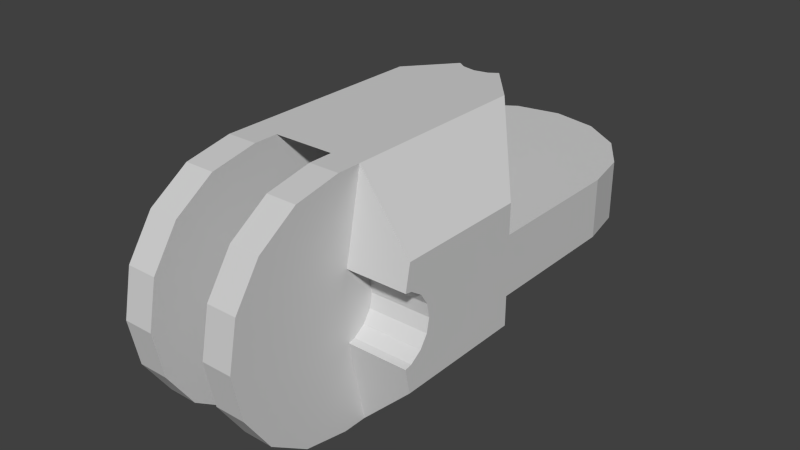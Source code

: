 # Source: trochanter.blend  (saved by Blender 2.68.0; exported with 4.5.12 LTS)
import bpy
from mathutils import Matrix  # noqa: F401  (used for matrix-valued properties, if any)

bpy.ops.wm.read_factory_settings(use_empty=True)
scene = bpy.context.scene
scene.name = 'Scene'

# ---- collections
col_collection_1 = bpy.data.collections.new('Collection 1'); scene.collection.children.link(col_collection_1)

# ---- materials (node trees are filled in below, after node groups)
mat_m1 = bpy.data.materials.new('M1')
mat_m1.alpha_threshold = 0.0
mat_m1.use_transparent_shadow = False
mat_m1.diffuse_color = (0.64, 0.64, 0.64, 1.0)
mat_m1.specular_color = (0.5, 0.5, 0.5)
mat_m1.roughness = 0.5
mat_m1.line_color = (0.0, 0.0, 0.0, 1.0)

# ---- material node trees

# ---- world
world_world = bpy.data.worlds.new('World'); scene.world = world_world
world_world.color = (0.05088, 0.05088, 0.05088)
world_world.use_sun_shadow = False
world_world.sun_shadow_jitter_overblur = 0.0
world_world.cycles.sampling_method = 'MANUAL'
world_world.cycles.sample_map_resolution = 256

# ---- meshes
me_trochanter_mesh = bpy.data.meshes.new('Trochanter_mesh')
me_trochanter_mesh.from_pydata([(-0.1, -0.12, -0.05), (-0.03827, 0.09239, -0.025), (-0.07071, 0.07071, -0.025), (-0.09239, 0.03827, -0.025), (-0.1, 0.0, -0.025), (-0.1, -0.12, -0.025), (-0.05, -0.12, -0.1), (-0.05, -0.06016, -0.1), (-0.01148, -0.02772, -0.1), (-0.01148, -0.02772, -0.05), (-0.01878, -0.02284, -0.1), (-0.01878, -0.02284, -0.05), (-0.1, -0.12, 0.05), (-0.03827, 0.09239, 0.025), (-0.07071, 0.07071, 0.025), (-0.09239, 0.03827, 0.025), (-0.1, 0.0, 0.025), (-0.1, -0.12, 0.025), (-0.05, -0.12, 0.1), (-0.05, -0.06016, 0.1), (-0.01148, -0.02772, 0.1), (-0.01148, -0.02772, 0.05), (-0.01878, -0.02284, 0.1), (-0.01878, -0.02284, 0.05), (0.025, -0.3324, -0.03827), (0.025, -0.3107, -0.07071), (0.025, -0.2783, -0.09239), (0.025, -0.24, -0.1), (0.1, -0.12, -0.05), (0.0, -0.12, -0.05), (0.025, -0.12, -0.1), (0.025, -0.1276, -0.03827), (0.025, -0.1493, -0.07071), (0.025, -0.1817, -0.09239), (0.025, -0.22, -0.1), (0.05, -0.3324, -0.03827), (0.05, -0.3107, -0.07071), (0.05, -0.2783, -0.09239), (0.05, -0.24, -0.1), (0.05, -0.12, -0.1), (0.0, 0.1, -0.025), (0.03827, 0.09239, -0.025), (0.07071, 0.07071, -0.025), (0.09239, 0.03827, -0.025), (0.1, 0.0, -0.025), (0.1, -0.12, -0.025), (0.0, -0.12, -0.025), (0.05, -0.06016, -0.1), (0.1, -0.2285, -0.02772), (0.05, -0.2285, -0.02772), (0.1, -0.2188, -0.02121), (0.05, -0.2188, -0.02121), (0.1, -0.2123, -0.01148), (0.05, -0.2123, -0.01148), (0.0, -0.03, -0.1), (0.0, -0.03, -0.05), (0.01148, -0.02772, -0.1), (0.01148, -0.02772, -0.05), (0.01878, -0.02284, -0.1), (0.01878, -0.02284, -0.05), (-0.025, -0.1276, -0.03827), (-0.025, -0.1493, -0.07071), (-0.025, -0.3324, -0.03827), (-0.025, -0.1817, -0.09239), (-0.025, -0.3107, -0.07071), (-0.025, -0.22, -0.1), (-0.025, -0.2783, -0.09239), (-0.025, -0.24, -0.1), (0.1, -0.12, 0.05), (0.0, -0.12, 0.05), (-0.025, -0.12, -0.1), (-0.05, -0.3324, -0.03827), (-0.05, -0.3107, -0.07071), (-0.05, -0.2783, -0.09239), (-0.05, -0.24, -0.1), (0.0, 0.1, 0.025), (0.03827, 0.09239, 0.025), (0.07071, 0.07071, 0.025), (0.09239, 0.03827, 0.025), (0.1, 0.0, 0.025), (0.1, -0.12, 0.025), (0.0, -0.12, 0.025), (0.05, -0.12, 0.1), (0.05, -0.06016, 0.1), (-0.1, -0.2285, -0.02772), (-0.05, -0.2285, -0.02772), (-0.1, -0.2188, -0.02121), (-0.05, -0.2188, -0.02121), (-0.1, -0.2123, -0.01148), (-0.05, -0.2123, -0.01148), (0.0, -0.03, 0.1), (0.0, -0.03, 0.05), (0.01148, -0.02772, 0.1), (0.01148, -0.02772, 0.05), (0.01878, -0.02284, 0.1), (0.01878, -0.02284, 0.05), (-0.1, -0.2344, -0.02889), (-0.05, -0.22, -0.1), (0.1, -0.2344, -0.02889), (0.05, -0.22, -0.1), (-0.1, -0.2301, -0.05), (0.1, -0.2301, -0.05), (-0.05, -0.2344, -0.02889), (0.05, -0.2344, -0.02889), (0.025, -0.34, 0.0), (0.025, -0.3324, 0.03827), (0.025, -0.3107, 0.07071), (0.025, -0.2783, 0.09239), (0.025, -0.24, 0.1), (0.025, -0.12, 0.1), (0.025, -0.1276, 0.03827), (0.025, -0.1493, 0.07071), (0.025, -0.1817, 0.09239), (0.025, -0.22, 0.1), (0.025, -0.12, 0.0), (0.05, -0.34, 0.0), (0.05, -0.3324, 0.03827), (0.05, -0.3107, 0.07071), (0.05, -0.2783, 0.09239), (0.05, -0.24, 0.1), (0.1, -0.2285, 0.02772), (0.05, -0.2285, 0.02772), (0.1, -0.2188, 0.02121), (0.05, -0.2188, 0.02121), (0.1, -0.2123, 0.01148), (0.05, -0.2123, 0.01148), (0.1, -0.21, 0.0), (0.05, -0.21, 0.0), (-0.025, -0.1276, 0.03827), (-0.025, -0.34, 0.0), (-0.025, -0.1493, 0.07071), (-0.025, -0.3324, 0.03827), (-0.025, -0.1817, 0.09239), (-0.025, -0.3107, 0.07071), (-0.025, -0.22, 0.1), (-0.025, -0.2783, 0.09239), (-0.025, -0.12, 0.0), (-0.025, -0.24, 0.1), (-0.025, -0.12, 0.1), (-0.05, -0.34, 0.0), (-0.05, -0.3324, 0.03827), (-0.05, -0.3107, 0.07071), (-0.05, -0.2783, 0.09239), (-0.05, -0.24, 0.1), (-0.1, -0.2285, 0.02772), (-0.05, -0.2285, 0.02772), (-0.1, -0.2188, 0.02121), (-0.05, -0.2188, 0.02121), (-0.1, -0.2123, 0.01148), (-0.05, -0.2123, 0.01148), (-0.1, -0.21, 0.0), (-0.05, -0.21, 0.0), (-0.1, -0.2344, 0.02889), (-0.05, -0.22, 0.1), (0.1, -0.2344, 0.02889), (0.05, -0.22, 0.1), (-0.1, -0.2301, 0.05), (0.1, -0.2301, 0.05), (-0.05, -0.2344, 0.02889), (0.05, -0.2344, 0.02889)], [], [(0, 5, 46, 29), (10, 7, 0, 11), (6, 0, 7), (8, 9, 55, 54), (10, 11, 9, 8), (4, 16, 15, 3), (2, 14, 13, 1), (3, 15, 14, 2), (4, 5, 17, 16), (12, 69, 81, 17), (22, 23, 12, 19), (18, 19, 12), (20, 90, 91, 21), (22, 20, 21, 23), (1, 13, 75, 40), (68, 69, 12, 23, 21, 91, 93, 95), (76, 75, 13, 14, 15, 16, 17, 81, 80, 79, 78, 77), (61, 63, 33, 32), (136, 60, 31, 114), (63, 65, 34, 33), (122, 124, 126, 52, 50, 48, 98, 101, 28, 45, 80, 68, 157, 154, 120), (60, 61, 32, 31), (25, 36, 35, 24), (26, 37, 36, 25), (24, 35, 115, 104), (27, 38, 37, 26), (28, 29, 46, 45), (58, 59, 28, 47), (153, 134, 138, 18), (97, 102, 96, 100), (48, 50, 51, 49), (50, 52, 53, 51), (52, 126, 127, 53), (56, 54, 55, 57), (98, 48, 49, 103), (58, 56, 57, 59), (140, 141, 142, 143, 153, 158, 145, 147, 149, 151, 89, 87, 85, 102, 97, 74, 73, 72, 71, 139), (64, 62, 71, 72), (66, 64, 72, 73), (62, 129, 139, 71), (67, 66, 73, 74), (44, 43, 78, 79), (42, 41, 76, 77), (43, 42, 77, 78), (44, 79, 80, 45), (68, 80, 81, 69), (94, 83, 68, 95), (82, 68, 83), (65, 70, 30, 34), (84, 85, 87, 86), (86, 87, 89, 88), (88, 89, 151, 150), (92, 93, 91, 90), (74, 97, 65, 67), (94, 95, 93, 92), (41, 40, 75, 76), (146, 144, 152, 156, 12, 17, 5, 0, 100, 96, 84, 86, 88, 150, 148), (29, 28, 59, 57, 55, 9, 11, 0), (40, 41, 42, 43, 44, 45, 46, 5, 4, 3, 2, 1), (8, 54, 56, 58, 47, 39, 30, 70, 6, 7, 10), (97, 6, 70, 65), (96, 102, 85, 84), (38, 27, 34, 99), (103, 99, 101, 98), (99, 34, 30, 39), (130, 111, 112, 132), (136, 114, 110, 128), (132, 112, 113, 134), (99, 39, 28, 101), (128, 110, 111, 130), (106, 105, 116, 117), (107, 106, 117, 118), (105, 104, 115, 116), (108, 107, 118, 119), (60, 136, 128, 130, 132, 134, 137, 135, 133, 131, 129, 62, 64, 66, 67, 65, 63, 61), (120, 121, 123, 122), (122, 123, 125, 124), (124, 125, 127, 126), (154, 159, 121, 120), (133, 141, 140, 131), (135, 142, 141, 133), (131, 140, 139, 129), (137, 143, 142, 135), (134, 113, 109, 138), (144, 146, 147, 145), (146, 148, 149, 147), (148, 150, 151, 149), (143, 137, 134, 153), (156, 152, 158, 153), (105, 106, 107, 108, 113, 112, 111, 110, 114, 31, 32, 33, 34, 27, 26, 25, 24, 104), (39, 47, 28), (152, 144, 145, 158), (115, 35, 36, 37, 38, 99, 103, 49, 51, 53, 127, 125, 123, 121, 159, 155, 119, 118, 117, 116), (119, 155, 113, 108), (154, 157, 155, 159), (155, 157, 68, 82), (109, 82, 83, 94, 92, 90, 20, 22, 19, 18, 138), (155, 82, 109, 113), (97, 100, 0, 6), (153, 18, 12, 156)])
_uv = me_trochanter_mesh.uv_layers.new(name='UVMap')
_uv.uv.foreach_set('vector', [0.733, 0.5579, 0.7224, 0.5579, 0.7223, 0.5157, 0.7329, 0.5157, 0.2366, 0.141, 0.2367, 0.1248, 0.2578, 0.09889, 0.2577, 0.141, 0.2367, 0.09953, 0.2578, 0.09889, 0.2367, 0.1248, 0.4522, 0.8784, 0.4522, 0.8573, 0.457, 0.8573, 0.4571, 0.8784, 0.4492, 0.8784, 0.4491, 0.8573, 0.4522, 0.8573, 0.4522, 0.8784, 0.2682, 0.1495, 0.2893, 0.1496, 0.2893, 0.1659, 0.2682, 0.1658, 0.5876, 0.7193, 0.5665, 0.7194, 0.5665, 0.7057, 0.5876, 0.7056, 0.2682, 0.1658, 0.2893, 0.1659, 0.2892, 0.1798, 0.2681, 0.1798, 0.2682, 0.1495, 0.2684, 0.09892, 0.2895, 0.09898, 0.2893, 0.1496, 0.7224, 0.7437, 0.7223, 0.7015, 0.7329, 0.7014, 0.733, 0.7436, 0.321, 0.1412, 0.2999, 0.1411, 0.3, 0.09902, 0.3211, 0.125, 0.3211, 0.09979, 0.3211, 0.125, 0.3, 0.09902, 0.3083, 0.859, 0.3132, 0.859, 0.3133, 0.8801, 0.3084, 0.8801, 0.3053, 0.859, 0.3083, 0.859, 0.3084, 0.8801, 0.3053, 0.8801, 0.5876, 0.7056, 0.5665, 0.7057, 0.5664, 0.6895, 0.5875, 0.6894, 0.6626, 0.3722, 0.6354, 0.3399, 0.6082, 0.3076, 0.6616, 0.3075, 0.662, 0.3112, 0.6644, 0.3155, 0.6682, 0.3186, 0.6718, 0.3196, 0.07669, 0.2844, 0.09284, 0.2812, 0.109, 0.2843, 0.1227, 0.2934, 0.1319, 0.3071, 0.1352, 0.3231, 0.1353, 0.3737, 0.09311, 0.3738, 0.05091, 0.3739, 0.05075, 0.3234, 0.05392, 0.3073, 0.06303, 0.2936, 0.1141, 0.8524, 0.1142, 0.838, 0.1353, 0.8381, 0.1352, 0.8524, 0.1352, 0.6927, 0.1353, 0.7082, 0.1142, 0.7083, 0.1141, 0.6928, 0.1142, 0.838, 0.1142, 0.8217, 0.1353, 0.8217, 0.1353, 0.8381, 0.0839, 0.0573, 0.08802, 0.06004, 0.09287, 0.06098, 0.09771, 0.06001, 0.1018, 0.05725, 0.1045, 0.05314, 0.105, 0.05065, 0.1139, 0.05242, 0.1141, 0.09888, 0.1035, 0.09891, 0.08243, 0.09897, 0.07188, 0.09901, 0.07174, 0.05255, 0.08064, 0.05072, 0.08115, 0.05321, 0.1353, 0.7082, 0.1353, 0.7203, 0.1142, 0.7204, 0.1142, 0.7083, 0.465, 0.7559, 0.4545, 0.756, 0.4544, 0.741, 0.465, 0.741, 0.3104, 0.583, 0.3209, 0.583, 0.3209, 0.5973, 0.3103, 0.5973, 0.465, 0.741, 0.4544, 0.741, 0.4544, 0.7246, 0.4649, 0.7245, 0.3104, 0.5666, 0.321, 0.5666, 0.3209, 0.583, 0.3104, 0.583, 0.7327, 0.4735, 0.7329, 0.5157, 0.7223, 0.5157, 0.7222, 0.4735, 0.1353, 0.1411, 0.1142, 0.1412, 0.1141, 0.09888, 0.1353, 0.1249, 0.4649, 0.5564, 0.4543, 0.5564, 0.4542, 0.5144, 0.4648, 0.5143, 0.7945, 0.3722, 0.7731, 0.3503, 0.7881, 0.3356, 0.7945, 0.342, 0.8386, 0.9392, 0.8343, 0.9392, 0.8343, 0.9181, 0.8386, 0.9181, 0.7329, 0.8661, 0.7293, 0.8661, 0.7293, 0.845, 0.733, 0.845, 0.7293, 0.8661, 0.7246, 0.8661, 0.7247, 0.845, 0.7293, 0.845, 0.4619, 0.8784, 0.4571, 0.8784, 0.457, 0.8573, 0.4619, 0.8573, 0.8412, 0.9392, 0.8386, 0.9392, 0.8386, 0.9181, 0.8411, 0.9181, 0.465, 0.8784, 0.4619, 0.8784, 0.4619, 0.8573, 0.4649, 0.8573, 0.1305, 0.5379, 0.1201, 0.5507, 0.1056, 0.5584, 0.0892, 0.56, 0.08082, 0.5592, 0.0898, 0.5299, 0.08737, 0.5292, 0.08356, 0.5261, 0.08123, 0.5217, 0.08075, 0.5168, 0.08218, 0.5121, 0.08531, 0.5082, 0.08967, 0.5059, 0.09219, 0.5057, 0.0891, 0.4752, 0.09748, 0.476, 0.1132, 0.4808, 0.126, 0.4913, 0.1337, 0.5058, 0.1353, 0.5222, 0.3106, 0.7577, 0.3106, 0.7427, 0.3211, 0.7427, 0.3212, 0.7576, 0.2893, 0.5829, 0.2892, 0.5972, 0.2787, 0.5972, 0.2787, 0.5829, 0.3106, 0.7427, 0.3105, 0.7263, 0.3211, 0.7262, 0.3211, 0.7427, 0.2893, 0.5666, 0.2893, 0.5829, 0.2787, 0.5829, 0.2788, 0.5665, 0.1037, 0.1495, 0.1037, 0.1658, 0.08264, 0.1658, 0.08259, 0.1496, 0.5874, 0.6596, 0.5875, 0.6733, 0.5664, 0.6734, 0.5663, 0.6597, 0.1037, 0.1658, 0.1038, 0.1798, 0.08268, 0.1799, 0.08264, 0.1658, 0.1037, 0.1495, 0.08259, 0.1496, 0.08243, 0.09897, 0.1035, 0.09891, 0.7222, 0.6592, 0.7327, 0.6592, 0.7329, 0.7014, 0.7223, 0.7015, 0.05091, 0.1414, 0.05086, 0.1251, 0.07188, 0.09901, 0.07201, 0.1413, 0.05078, 0.0999, 0.07188, 0.09901, 0.05086, 0.1251, 0.2893, 0.5581, 0.2895, 0.516, 0.3106, 0.5161, 0.3104, 0.5582, 0.9002, 0.1587, 0.9003, 0.1798, 0.896, 0.1798, 0.8959, 0.1587, 0.852, 0.7956, 0.852, 0.8167, 0.8484, 0.8167, 0.8483, 0.7956, 0.8483, 0.7956, 0.8484, 0.8167, 0.8438, 0.8168, 0.8437, 0.7957, 0.318, 0.859, 0.3181, 0.8801, 0.3133, 0.8801, 0.3132, 0.859, 0.2788, 0.5665, 0.2788, 0.5581, 0.2893, 0.5581, 0.2893, 0.5666, 0.3211, 0.859, 0.3212, 0.8801, 0.3181, 0.8801, 0.318, 0.859, 0.5875, 0.6733, 0.5875, 0.6894, 0.5664, 0.6895, 0.5664, 0.6734, 0.8984, 0.3511, 0.8959, 0.351, 0.8343, 0.5287, 0.3, 0.09902, 0.733, 0.7436, 0.2684, 0.09892, 0.733, 0.5579, 0.258, 0.05242, 0.7881, 0.3356, 0.9002, 0.1587, 0.8959, 0.1587, 0.8483, 0.7956, 0.8437, 0.7957, 0.8388, 0.7957, 0.8343, 0.7957, 0.6447, 0.1476, 0.6175, 0.1798, 0.6083, 0.1273, 0.6119, 0.1263, 0.6157, 0.1232, 0.6181, 0.1188, 0.6185, 0.1152, 0.6719, 0.1153, 0.2791, 0.2811, 0.2952, 0.2844, 0.3089, 0.2936, 0.318, 0.3072, 0.3212, 0.3234, 0.321, 0.3739, 0.2788, 0.3737, 0.2366, 0.3736, 0.2368, 0.3231, 0.24, 0.307, 0.2492, 0.2934, 0.2629, 0.2843, 0.2953, 0.4772, 0.3001, 0.4782, 0.305, 0.4773, 0.3081, 0.4752, 0.3212, 0.491, 0.3211, 0.5161, 0.3106, 0.5161, 0.2895, 0.516, 0.2789, 0.516, 0.279, 0.4908, 0.2922, 0.4752, 0.2788, 0.5581, 0.2789, 0.516, 0.2895, 0.516, 0.2893, 0.5581, 0.9027, 0.1587, 0.9028, 0.1798, 0.9003, 0.1798, 0.9002, 0.1587, 0.321, 0.5666, 0.3104, 0.5666, 0.3104, 0.5582, 0.321, 0.5582, 0.7732, 0.1651, 0.7946, 0.1432, 0.7946, 0.1734, 0.7882, 0.1798, 0.321, 0.5582, 0.3104, 0.5582, 0.3106, 0.5161, 0.3211, 0.5161, 0.5876, 0.8513, 0.5665, 0.8514, 0.5664, 0.8371, 0.5876, 0.837, 0.1352, 0.6927, 0.1141, 0.6928, 0.1141, 0.6763, 0.1352, 0.6763, 0.5876, 0.837, 0.5664, 0.8371, 0.5664, 0.8207, 0.5875, 0.8207, 0.1351, 0.05745, 0.1352, 0.09964, 0.1141, 0.09888, 0.1139, 0.05242, 0.1352, 0.6763, 0.1141, 0.6763, 0.114, 0.6614, 0.1351, 0.6613, 0.4648, 0.6969, 0.4649, 0.7091, 0.4543, 0.7091, 0.4543, 0.697, 0.4333, 0.5813, 0.4334, 0.5956, 0.4228, 0.5956, 0.4228, 0.5813, 0.4649, 0.7091, 0.4649, 0.7245, 0.4544, 0.7246, 0.4543, 0.7091, 0.4333, 0.5649, 0.4333, 0.5813, 0.4228, 0.5813, 0.4227, 0.565, 0.4574, 0.08884, 0.4738, 0.08884, 0.4891, 0.09514, 0.5007, 0.1068, 0.507, 0.122, 0.507, 0.1384, 0.5054, 0.1467, 0.4991, 0.1619, 0.4874, 0.1736, 0.4722, 0.1798, 0.4557, 0.1798, 0.4405, 0.1735, 0.4289, 0.1619, 0.4226, 0.1467, 0.4226, 0.1302, 0.4242, 0.122, 0.4305, 0.1068, 0.4422, 0.09513, 0.945, 0.9392, 0.945, 0.9181, 0.9494, 0.9181, 0.9493, 0.9392, 0.7152, 0.8661, 0.7153, 0.845, 0.7198, 0.845, 0.7197, 0.8661, 0.7197, 0.8661, 0.7198, 0.845, 0.7247, 0.845, 0.7246, 0.8661, 0.9425, 0.9392, 0.9425, 0.9181, 0.945, 0.9181, 0.945, 0.9392, 0.3105, 0.6987, 0.321, 0.6986, 0.321, 0.7108, 0.3105, 0.7108, 0.4544, 0.5812, 0.465, 0.5812, 0.465, 0.5955, 0.4545, 0.5956, 0.3105, 0.7108, 0.321, 0.7108, 0.3211, 0.7262, 0.3105, 0.7263, 0.4544, 0.5649, 0.4649, 0.5648, 0.465, 0.5812, 0.4544, 0.5812, 0.4543, 0.5564, 0.4332, 0.5565, 0.4331, 0.5144, 0.4542, 0.5144, 0.8984, 0.3511, 0.9027, 0.3511, 0.9026, 0.3722, 0.8983, 0.3722, 0.8343, 0.7957, 0.8388, 0.7957, 0.8388, 0.8168, 0.8343, 0.8168, 0.8388, 0.7957, 0.8437, 0.7957, 0.8438, 0.8168, 0.8388, 0.8168, 0.4649, 0.5648, 0.4544, 0.5649, 0.4543, 0.5564, 0.4649, 0.5564, 0.8343, 0.5287, 0.8404, 0.5228, 0.855, 0.538, 0.8343, 0.5579, 0.4573, 0.3722, 0.4421, 0.3659, 0.4304, 0.3542, 0.4241, 0.339, 0.4225, 0.3308, 0.4225, 0.3143, 0.4288, 0.2991, 0.4404, 0.2874, 0.4557, 0.2811, 0.4721, 0.2811, 0.4873, 0.2874, 0.499, 0.2991, 0.5053, 0.3143, 0.5069, 0.3226, 0.5069, 0.339, 0.5006, 0.3542, 0.489, 0.3659, 0.4738, 0.3722, 0.1352, 0.09964, 0.1353, 0.1249, 0.1141, 0.09888, 0.8959, 0.351, 0.8984, 0.3511, 0.8983, 0.3722, 0.8958, 0.3722, 0.5663, 0.5113, 0.5711, 0.4956, 0.5815, 0.4828, 0.596, 0.4751, 0.6124, 0.4735, 0.6208, 0.4743, 0.6118, 0.5036, 0.6142, 0.5043, 0.6181, 0.5074, 0.6204, 0.5118, 0.6209, 0.5167, 0.6194, 0.5214, 0.6163, 0.5253, 0.612, 0.5276, 0.6094, 0.5278, 0.6125, 0.5583, 0.6041, 0.5575, 0.5884, 0.5527, 0.5757, 0.5423, 0.5679, 0.5277, 0.4227, 0.565, 0.4227, 0.5566, 0.4332, 0.5565, 0.4333, 0.5649, 0.8404, 0.6943, 0.8343, 0.6884, 0.8343, 0.6592, 0.855, 0.6791, 0.05065, 0.05771, 0.07174, 0.05255, 0.07188, 0.09901, 0.05078, 0.0999, 0.4331, 0.5144, 0.4226, 0.5144, 0.4225, 0.4893, 0.4356, 0.4735, 0.4387, 0.4756, 0.4436, 0.4765, 0.4484, 0.4755, 0.4515, 0.4735, 0.4647, 0.4891, 0.4648, 0.5143, 0.4542, 0.5144, 0.4227, 0.5566, 0.4226, 0.5144, 0.4331, 0.5144, 0.4332, 0.5565, 0.2369, 0.05733, 0.258, 0.05242, 0.2578, 0.09889, 0.2367, 0.09953, 0.3213, 0.05759, 0.3211, 0.09979, 0.3, 0.09902, 0.3002, 0.05255])
me_trochanter_mesh.materials.append(mat_m1)
me_trochanter_mesh.use_remesh_preserve_volume = False
me_trochanter_mesh.use_remesh_preserve_attributes = False
me_trochanter_mesh.use_mirror_vertex_groups = False
me_trochanter_mesh.update()

# ---- objects
ob_trochanter = bpy.data.objects.new('Trochanter', me_trochanter_mesh)

# ---- transforms, parenting, visibility, modifiers, constraints
ob_trochanter.location = (0.0, 0.0, 0.0)
ob_trochanter.lineart.crease_threshold = 0.0

# ---- collection membership
col_collection_1.objects.link(ob_trochanter)

# ---- scene / render settings (as saved in the file)
scene.frame_start = 1; scene.frame_end = 250; scene.frame_set(0)
scene.render.engine = 'BLENDER_EEVEE_NEXT'
scene.render.image_settings.color_mode = 'RGB'
scene.render.image_settings.compression = 90
scene.render.dither_intensity = 0.0
scene.cycles.use_denoising = False
scene.cycles.samples = 10
scene.cycles.sampling_pattern = 'TABULATED_SOBOL'
scene.cycles.light_sampling_threshold = 0.0
scene.cycles.use_adaptive_sampling = False
scene.cycles.use_light_tree = False
scene.cycles.blur_glossy = 0.0
scene.cycles.volume_bounces = 1
scene.cycles.pixel_filter_type = 'GAUSSIAN'
scene.cycles.sample_clamp_indirect = 0.0
scene.view_settings.view_transform = 'Standard'
bpy.context.view_layer.update()

# ---- added for rendering (the .blend has no active camera and no usable light): camera, sun
cam_auto = bpy.data.cameras.new('AutoCamera')
cam_auto.lens = 50.0
cam_auto.sensor_width = 36.0
cam_auto.clip_end = 1000.0
ob_auto_camera = bpy.data.objects.new('AutoCamera', cam_auto)
scene.collection.objects.link(ob_auto_camera)
ob_auto_camera.location = (0.483955, -0.700747, 0.387164)
ob_auto_camera.rotation_euler = (1.09748, -7.21219e-08, 0.694738)
scene.camera = ob_auto_camera
light_auto_sun = bpy.data.lights.new('AutoSun', 'SUN')
light_auto_sun.energy = 3.0
light_auto_sun.angle = 0.0523599
ob_auto_sun = bpy.data.objects.new('AutoSun', light_auto_sun)
scene.collection.objects.link(ob_auto_sun)
ob_auto_sun.rotation_euler = (0.872665, 0.174533, 0.523599)
bpy.context.view_layer.update()
